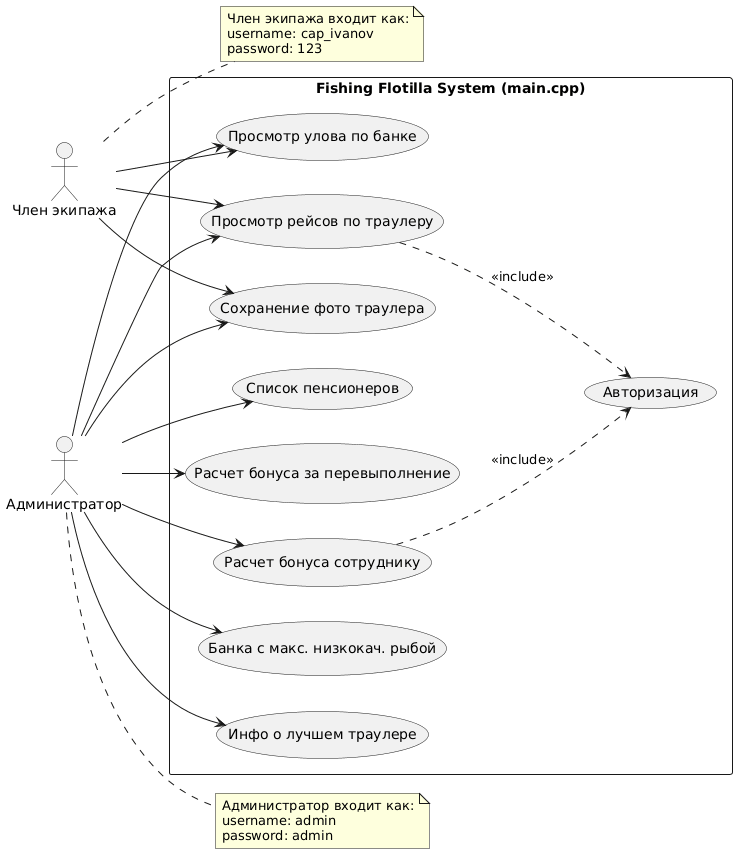

The diagram above was rendered by PlantUML. Its source (embedded in the PNG):
@startuml
left to right direction
actor "Член экипажа" as Crew
actor "Администратор" as Admin

rectangle "Fishing Flotilla System (main.cpp)" {
  Crew --> (Просмотр рейсов по траулеру)
  Crew --> (Просмотр улова по банке)
  Crew --> (Сохранение фото траулера)
  
  Admin --> (Просмотр рейсов по траулеру)
  Admin --> (Просмотр улова по банке)
  Admin --> (Банка с макс. низкокач. рыбой)
  Admin --> (Инфо о лучшем траулере)
  Admin --> (Список пенсионеров)
  Admin --> (Расчет бонуса за перевыполнение)
  Admin --> (Расчет бонуса сотруднику)
  Admin --> (Сохранение фото траулера)
  
  (Просмотр рейсов по траулеру) ..> (Авторизация) : <<include>>
  (Расчет бонуса сотруднику) ..> (Авторизация) : <<include>>
}

note right of Admin
  Администратор входит как:
  username: admin
  password: admin
end note

note right of Crew
  Член экипажа входит как:
  username: cap_ivanov
  password: 123
end note
@enduml